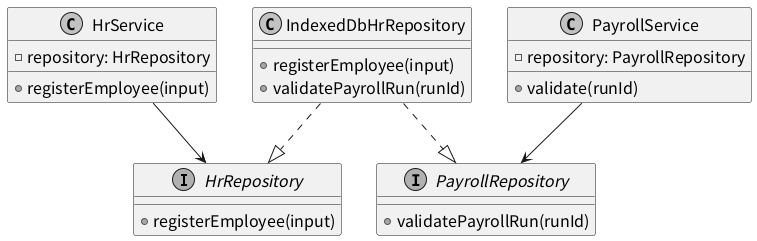

The diagram above was rendered by PlantUML. Its source (embedded in the PNG):
@startuml
' v1.0 b4aeb300270a62273d3d5f0c2fea87f2a09ba800 R-01~17
skinparam defaultFontName Noto Sans CJK KR
skinparam defaultFontSize 16
skinparam shadowing false
skinparam monochrome true
interface HrRepository {
 +registerEmployee(input)
}
interface PayrollRepository {
 +validatePayrollRun(runId)
}
class HrService {
 -repository: HrRepository
 +registerEmployee(input)
}
class PayrollService {
 -repository: PayrollRepository
 +validate(runId)
}
class IndexedDbHrRepository {
 +registerEmployee(input)
 +validatePayrollRun(runId)
}
HrService --> HrRepository
PayrollService --> PayrollRepository
IndexedDbHrRepository ..|> HrRepository
IndexedDbHrRepository ..|> PayrollRepository
@enduml